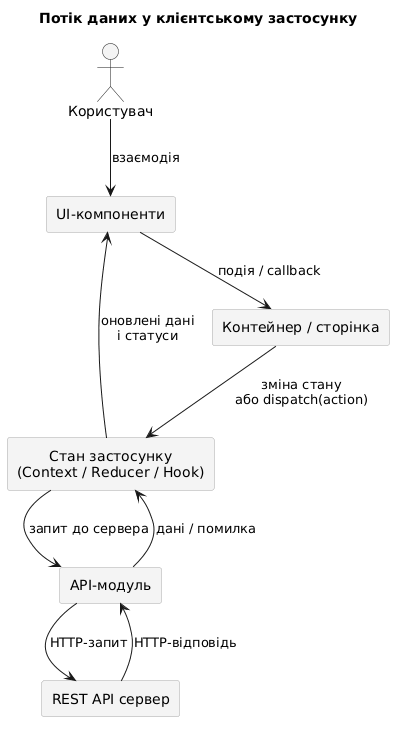

The diagram above was rendered by PlantUML. Its source (embedded in the PNG):
@startuml
title Потік даних у клієнтському застосунку

skinparam monochrome true
skinparam shadowing false
skinparam defaultTextAlignment center

skinparam rectangle {
    BackgroundColor #F4F5F7
    BorderColor #A6A9B6
    RoundCorner 5
}

actor "Користувач" as user
rectangle "UI-компоненти" as ui
rectangle "Контейнер / сторінка" as container
rectangle "Стан застосунку\n(Context / Reducer / Hook)" as state
rectangle "API-модуль" as api
rectangle "REST API сервер" as server

user -down-> ui : взаємодія
state -up-> ui : оновлені дані\nі статуси
ui -down-> container : подія / callback
container -down-> state : зміна стану\nабо dispatch(action)

state -down-> api : запит до сервера
api -up-> state : дані / помилка

api -down-> server : HTTP-запит
server -up-> api : HTTP-відповідь
@enduml